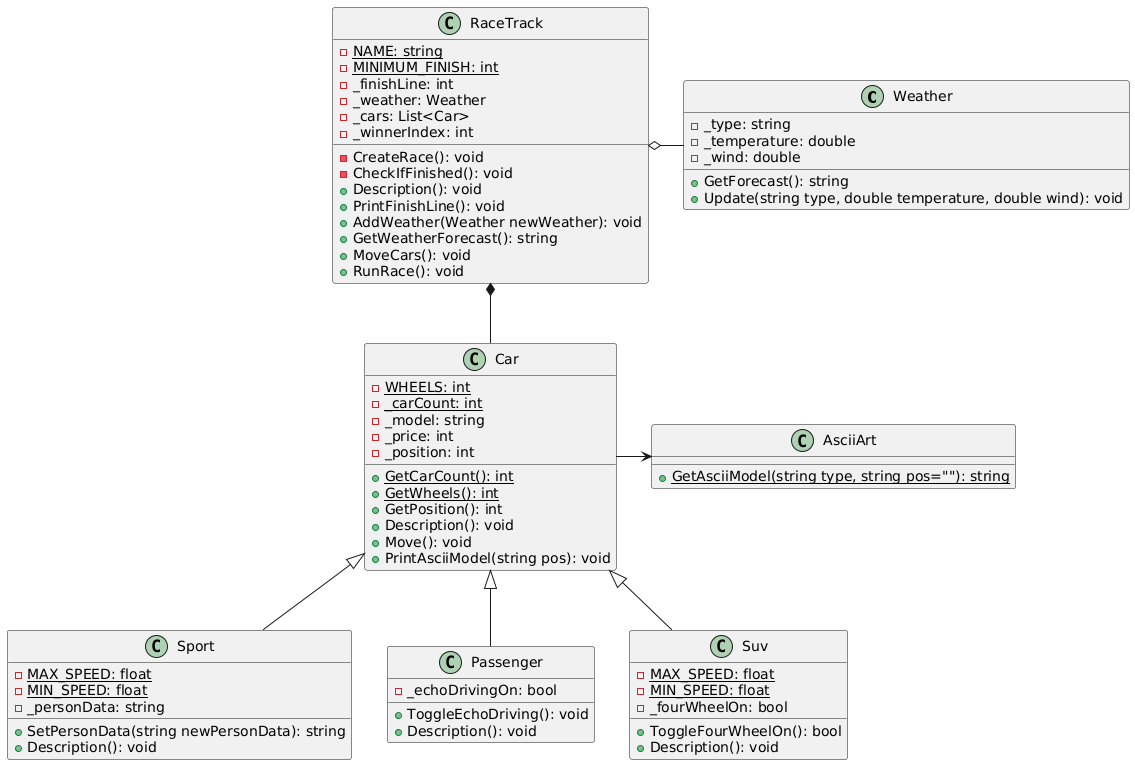

The diagram above was rendered by PlantUML. Its source (embedded in the PNG):
@startuml
class Weather 
{
    - _type: string
    - _temperature: double
    - _wind: double
    
    + GetForecast(): string
    + Update(string type, double temperature, double wind): void
}

class Sport 
{
    - {static} MAX_SPEED: float
    - {static} MIN_SPEED: float
    - _personData: string
    
    + SetPersonData(string newPersonData): string
    + Description(): void
}

class Passenger 
{
    - _echoDrivingOn: bool
    
    + ToggleEchoDriving(): void
    + Description(): void
}

class Suv 
{
    - {static} MAX_SPEED: float
    - {static} MIN_SPEED: float
    - _fourWheelOn: bool
    
    + ToggleFourWheelOn(): bool
    + Description(): void
}

class Car 
{
    - {static} WHEELS: int
    - {static} _carCount: int
    - _model: string 
    - _price: int
    - _position: int

    + {static} GetCarCount(): int
    + {static} GetWheels(): int
    + GetPosition(): int
    + Description(): void
    + Move(): void
    + PrintAsciiModel(string pos): void
}


Car <|-- Passenger
Car <|-- Sport
Car <|-- Suv

class AsciiArt
{
    + {static} GetAsciiModel(string type, string pos=""): string
}

class RaceTrack
{
    - {static} NAME: string
    - {static} MINIMUM_FINISH: int
    - _finishLine: int
    - _weather: Weather
    - _cars: List<Car>
    - _winnerIndex: int

    - CreateRace(): void
    - CheckIfFinished(): void
    + Description(): void
    + PrintFinishLine(): void
    + AddWeather(Weather newWeather): void
    + GetWeatherForecast(): string
    + MoveCars(): void
    + RunRace(): void
}

RaceTrack o- Weather
RaceTrack *-- Car
Car -> AsciiArt
@enduml